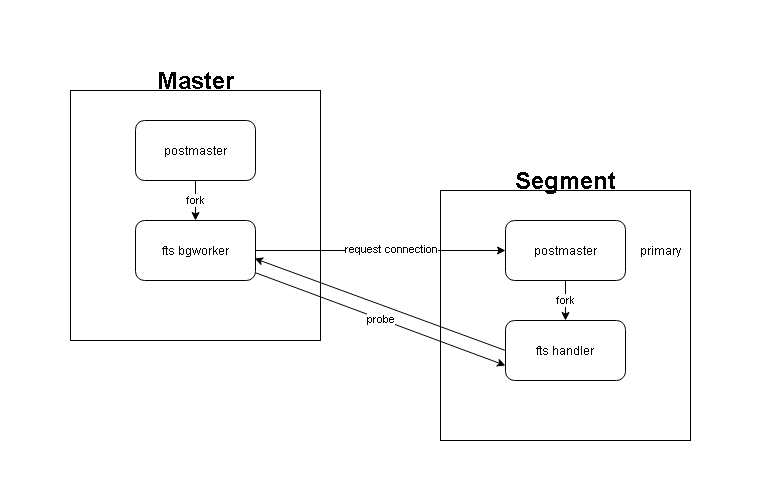

The diagram above was exported from draw.io. Its source (the exported page's mxGraphModel, read from the mxfile embedded in the PNG):
<mxGraphModel dx="1086" dy="847" grid="1" gridSize="10" guides="1" tooltips="1" connect="1" arrows="1" fold="1" page="1" pageScale="1" pageWidth="827" pageHeight="1169" math="0" shadow="0">
  <root>
    <mxCell id="0" />
    <mxCell id="1" parent="0" />
    <mxCell id="IUKcHrlzez-GKe8zbR5_-18" value="" style="rounded=0;whiteSpace=wrap;html=1;strokeColor=none;" vertex="1" parent="1">
      <mxGeometry x="40" width="760" height="480" as="geometry" />
    </mxCell>
    <mxCell id="IUKcHrlzez-GKe8zbR5_-6" value="" style="whiteSpace=wrap;html=1;aspect=fixed;" vertex="1" parent="1">
      <mxGeometry x="480" y="190" width="250" height="250" as="geometry" />
    </mxCell>
    <mxCell id="IUKcHrlzez-GKe8zbR5_-7" value="postmaster" style="rounded=1;whiteSpace=wrap;html=1;" vertex="1" parent="1">
      <mxGeometry x="545" y="220" width="120" height="60" as="geometry" />
    </mxCell>
    <mxCell id="IUKcHrlzez-GKe8zbR5_-8" value="fts handler" style="rounded=1;whiteSpace=wrap;html=1;" vertex="1" parent="1">
      <mxGeometry x="545" y="320" width="120" height="60" as="geometry" />
    </mxCell>
    <mxCell id="IUKcHrlzez-GKe8zbR5_-9" value="Segment" style="text;strokeColor=none;fillColor=none;html=1;fontSize=24;fontStyle=1;verticalAlign=middle;align=center;" vertex="1" parent="1">
      <mxGeometry x="555" y="160" width="100" height="40" as="geometry" />
    </mxCell>
    <mxCell id="IUKcHrlzez-GKe8zbR5_-10" value="fork" style="endArrow=classic;html=1;exitX=0.5;exitY=1;exitDx=0;exitDy=0;" edge="1" parent="1" source="IUKcHrlzez-GKe8zbR5_-7" target="IUKcHrlzez-GKe8zbR5_-8">
      <mxGeometry width="50" height="50" relative="1" as="geometry">
        <mxPoint x="590" y="310" as="sourcePoint" />
        <mxPoint x="640" y="260" as="targetPoint" />
      </mxGeometry>
    </mxCell>
    <mxCell id="IUKcHrlzez-GKe8zbR5_-11" value="" style="group" vertex="1" connectable="0" parent="1">
      <mxGeometry x="110" y="60" width="250" height="280" as="geometry" />
    </mxCell>
    <mxCell id="IUKcHrlzez-GKe8zbR5_-1" value="" style="whiteSpace=wrap;html=1;aspect=fixed;" vertex="1" parent="IUKcHrlzez-GKe8zbR5_-11">
      <mxGeometry y="30" width="250" height="250" as="geometry" />
    </mxCell>
    <mxCell id="IUKcHrlzez-GKe8zbR5_-2" value="postmaster" style="rounded=1;whiteSpace=wrap;html=1;" vertex="1" parent="IUKcHrlzez-GKe8zbR5_-11">
      <mxGeometry x="65" y="60" width="120" height="60" as="geometry" />
    </mxCell>
    <mxCell id="IUKcHrlzez-GKe8zbR5_-3" value="fts bgworker" style="rounded=1;whiteSpace=wrap;html=1;" vertex="1" parent="IUKcHrlzez-GKe8zbR5_-11">
      <mxGeometry x="65" y="160" width="120" height="60" as="geometry" />
    </mxCell>
    <mxCell id="IUKcHrlzez-GKe8zbR5_-4" value="Master" style="text;strokeColor=none;fillColor=none;html=1;fontSize=24;fontStyle=1;verticalAlign=middle;align=center;" vertex="1" parent="IUKcHrlzez-GKe8zbR5_-11">
      <mxGeometry x="75" width="100" height="40" as="geometry" />
    </mxCell>
    <mxCell id="IUKcHrlzez-GKe8zbR5_-5" value="fork" style="endArrow=classic;html=1;exitX=0.5;exitY=1;exitDx=0;exitDy=0;" edge="1" parent="IUKcHrlzez-GKe8zbR5_-11" source="IUKcHrlzez-GKe8zbR5_-2" target="IUKcHrlzez-GKe8zbR5_-3">
      <mxGeometry width="50" height="50" relative="1" as="geometry">
        <mxPoint x="110" y="150" as="sourcePoint" />
        <mxPoint x="160" y="100" as="targetPoint" />
      </mxGeometry>
    </mxCell>
    <mxCell id="IUKcHrlzez-GKe8zbR5_-12" value="primary" style="text;html=1;strokeColor=none;fillColor=none;align=center;verticalAlign=middle;whiteSpace=wrap;rounded=0;" vertex="1" parent="1">
      <mxGeometry x="680" y="240" width="40" height="20" as="geometry" />
    </mxCell>
    <mxCell id="IUKcHrlzez-GKe8zbR5_-13" value="" style="endArrow=classic;html=1;exitX=0;exitY=0.5;exitDx=0;exitDy=0;entryX=0.992;entryY=0.633;entryDx=0;entryDy=0;entryPerimeter=0;" edge="1" parent="1" source="IUKcHrlzez-GKe8zbR5_-8" target="IUKcHrlzez-GKe8zbR5_-3">
      <mxGeometry width="50" height="50" relative="1" as="geometry">
        <mxPoint x="440" y="460" as="sourcePoint" />
        <mxPoint x="490" y="410" as="targetPoint" />
      </mxGeometry>
    </mxCell>
    <mxCell id="IUKcHrlzez-GKe8zbR5_-14" value="" style="endArrow=classic;html=1;exitX=1;exitY=0.5;exitDx=0;exitDy=0;entryX=0;entryY=0.5;entryDx=0;entryDy=0;" edge="1" parent="1" source="IUKcHrlzez-GKe8zbR5_-3" target="IUKcHrlzez-GKe8zbR5_-7">
      <mxGeometry width="50" height="50" relative="1" as="geometry">
        <mxPoint x="280" y="290" as="sourcePoint" />
        <mxPoint x="330" y="240" as="targetPoint" />
      </mxGeometry>
    </mxCell>
    <mxCell id="IUKcHrlzez-GKe8zbR5_-16" value="request connection" style="edgeLabel;html=1;align=center;verticalAlign=middle;resizable=0;points=[];" vertex="1" connectable="0" parent="IUKcHrlzez-GKe8zbR5_-14">
      <mxGeometry x="0.08" y="2" relative="1" as="geometry">
        <mxPoint as="offset" />
      </mxGeometry>
    </mxCell>
    <mxCell id="IUKcHrlzez-GKe8zbR5_-15" value="probe" style="endArrow=classic;html=1;entryX=0;entryY=0.75;entryDx=0;entryDy=0;" edge="1" parent="1" source="IUKcHrlzez-GKe8zbR5_-3" target="IUKcHrlzez-GKe8zbR5_-8">
      <mxGeometry width="50" height="50" relative="1" as="geometry">
        <mxPoint x="440" y="460" as="sourcePoint" />
        <mxPoint x="490" y="410" as="targetPoint" />
      </mxGeometry>
    </mxCell>
  </root>
</mxGraphModel>